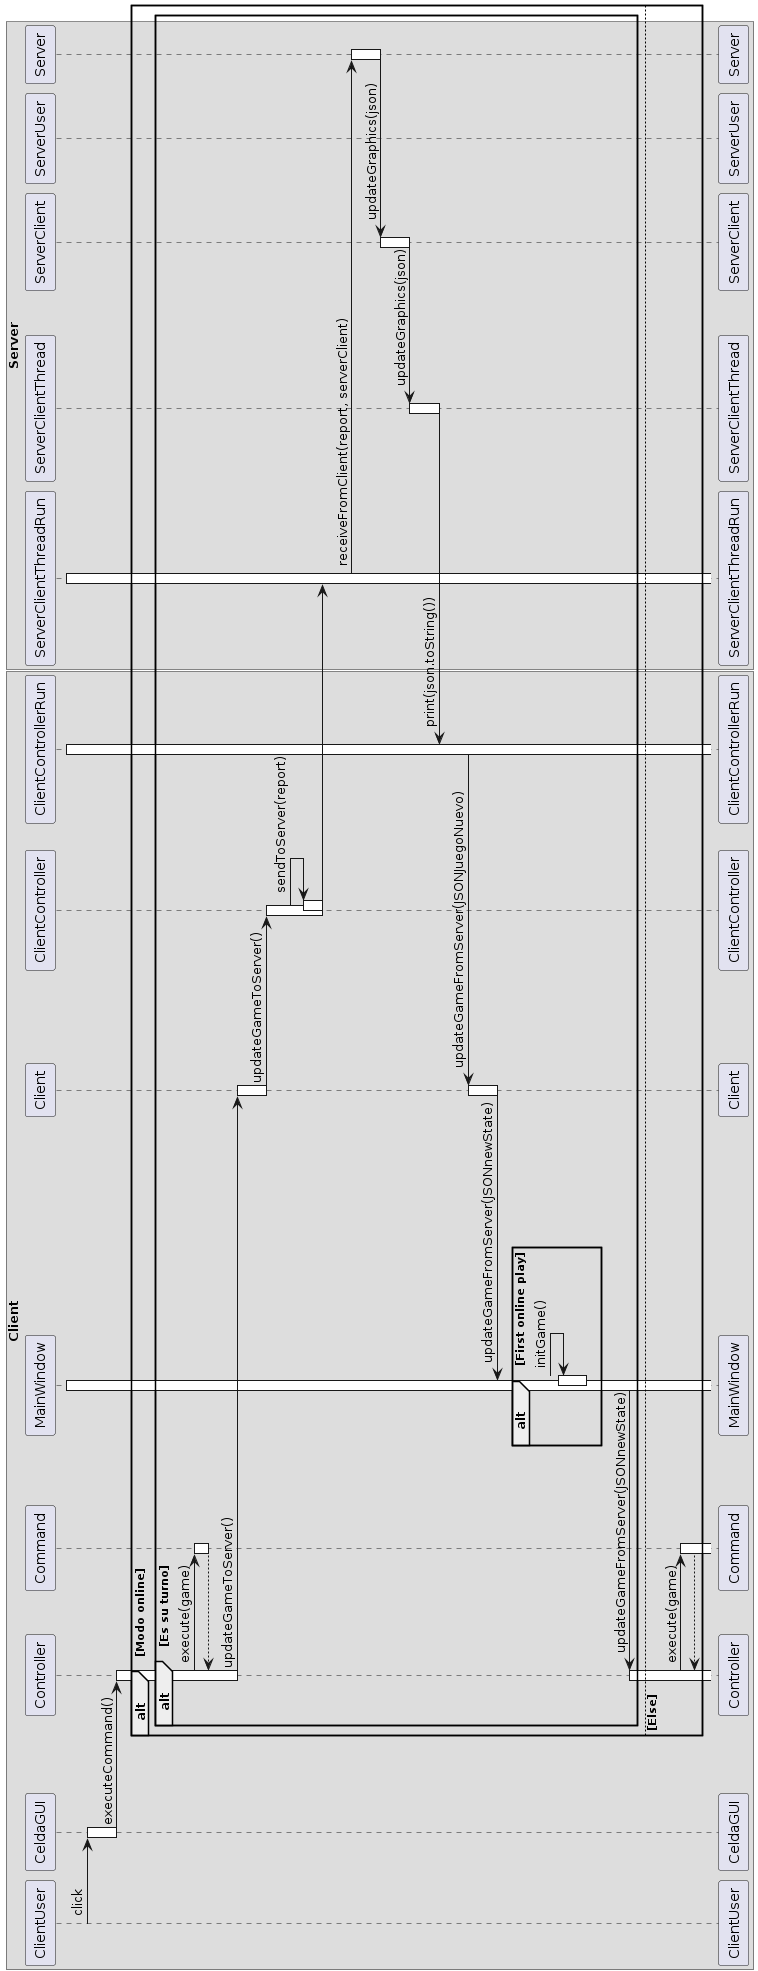

The diagram above was rendered by PlantUML. Its source (embedded in the PNG):
@startuml
box Client
participant ClientUser
participant CeldaGUI
participant Controller
participant Command
participant MainWindow
participant Client
participant ClientController
participant ClientControllerRun
activate ClientControllerRun
activate MainWindow
activate ServerClientThreadRun

ClientUser -> CeldaGUI : click
activate CeldaGUI
CeldaGUI -> Controller : executeCommand()
deactivate CeldaGUI
activate Controller
alt Modo online
alt Es su turno
Controller -> Command : execute(game)
activate Command
Command --> Controller
deactivate Command
Controller -> Client : updateGameToServer()
deactivate Controller
activate Client
Client -> ClientController : updateGameToServer()
deactivate Client
activate ClientController
ClientController -> ClientController : sendToServer(report)
activate ClientController
ClientController -> ServerClientThreadRun
deactivate ClientController
deactivate ClientController
deactivate Client
end box

box Server

participant ServerClientThreadRun
participant ServerClientThread
participant ServerClient
participant ServerUser
participant Server

ServerClientThreadRun -> Server : receiveFromClient(report, serverClient)
activate Server
Server -> ServerClient : updateGraphics(json)
deactivate Server
activate ServerClient
ServerClient -> ServerClientThread : updateGraphics(json)
deactivate ServerClient
activate ServerClientThread
ServerClientThread -> ClientControllerRun : print(json.toString())
deactivate ServerClientThread
ClientControllerRun -> Client : updateGameFromServer(JSONJuegoNuevo)
activate Client
Client -> MainWindow : updateGameFromServer(JSONnewState)
deactivate Client

alt First online play

MainWindow -> MainWindow : initGame()
activate MainWindow
deactivate MainWindow
end

MainWindow -> Controller : updateGameFromServer(JSONnewState)
activate Controller
end
else Else
Controller -> Command : execute(game)
activate Command
Command --> Controller
end
end box
@enduml